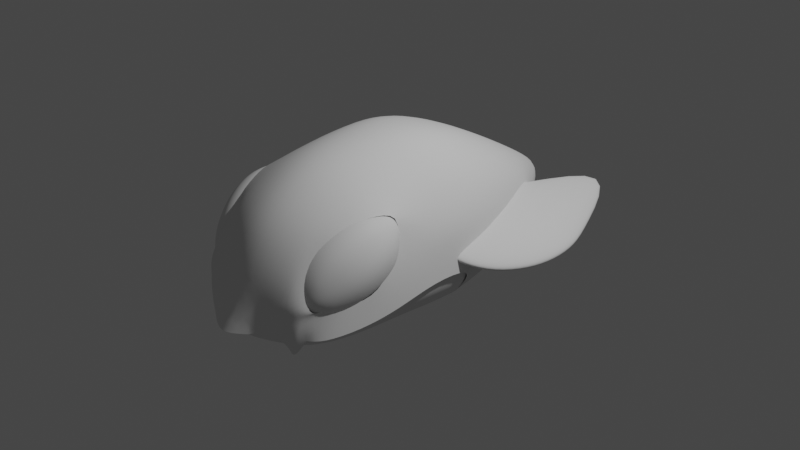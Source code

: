 # Source: the_mystic_rescue_enemy01.blend  (saved by Blender 2.93.21; exported with 4.5.12 LTS)
import bpy
from mathutils import Matrix  # noqa: F401  (used for matrix-valued properties, if any)

bpy.ops.wm.read_factory_settings(use_empty=True)
scene = bpy.context.scene
scene.name = 'Scene'

# ---- collections
col_collection = bpy.data.collections.new('Collection'); scene.collection.children.link(col_collection)

# ---- world
world_world = bpy.data.worlds.new('World'); scene.world = world_world
world_world.use_nodes = True; world_world.node_tree.nodes.clear()
_N = world_world.node_tree.nodes; _L = world_world.node_tree.links
n0 = _N.new('ShaderNodeOutputWorld'); n0.name = 'World Output'; n0.location = (300, 300)
n1 = _N.new('ShaderNodeBackground'); n1.name = 'Background'; n1.location = (10, 300)
n1.inputs[0].default_value = (0.05088, 0.05088, 0.05088, 1.0)
_L.new(n1.outputs[0], n0.inputs[0])
n0.is_active_output = True
world_world.color = (0.05088, 0.05088, 0.05088)
world_world.use_sun_shadow = False
world_world.sun_shadow_jitter_overblur = 0.0

# ---- cameras
cam_camera = bpy.data.cameras.new('Camera')
cam_camera.clip_end = 100.0
cam_camera.ortho_scale = 7.314

# ---- lights
light_light = bpy.data.lights.new('Light', 'POINT')
light_light.transmission_factor = 0.0
light_light.energy = 1000.0
light_light.shadow_soft_size = 0.1
light_light.shadow_maximum_resolution = 0.006
light_light.use_absolute_resolution = True

# ---- meshes
me_roundcube = bpy.data.meshes.new('Roundcube')
me_roundcube.from_pydata([(0.0, 0.9771, -0.5793), (-0.2887, 0.9753, -0.5578), (0.0, 1.61, -0.3264), (-0.3385, 1.561, -0.3157), (0.0, 2.167, -0.07352), (-0.3536, 1.723, -0.07352), (0.0, 1.61, 0.3536), (-0.3385, 1.561, 0.3385), (-0.5774, 0.8315, -0.5058), (-0.677, 0.349, -0.5771), (-0.7071, 0.0, -0.6272), (-0.5026, -1.873, 0.132), (-0.677, 1.062, -0.3263), (-0.878, 0.3972, -0.3619), (-0.9354, 0.0, -0.355), (0.0, -1.978, 0.2397), (-0.7071, 1.116, -0.1429), (-0.9354, 0.3879, -0.1429), (-1.0, 0.0, -0.1707), (-0.6526, -1.87, -0.01939), (-0.677, 1.062, 0.3388), (-0.878, 0.3972, 0.3387), (-0.9354, 0.0, 0.3567), (-0.7005, -1.788, -0.3583), (-0.8202, -1.699, -0.3595), (-0.6928, -1.82, -0.09849), (0.0, -1.814, 0.5442), (-0.4548, -1.647, 0.5237), (-0.6348, -1.578, 0.4295), (-0.6807, -1.333, 0.599), (-0.3862, -1.352, 0.7688), (0.0, -1.519, 0.8071), (-0.9467, -1.358, -0.3128), (-1.0, -0.9553, -0.2465), (0.0, -1.138, 1.002), (-0.3536, -0.9713, 0.956), (0.0, 0.0, -0.7888), (-0.3536, 0.0, -0.7426), (0.0, 0.3879, -0.7426), (-0.3385, 0.3972, -0.7016), (0.0, 0.9771, 0.7071), (-0.2887, 0.9753, 0.677), (-0.5774, 0.8315, 0.5774), (0.0, 0.3879, 0.9835), (-0.3385, 0.3972, 0.9513), (-0.677, 0.349, 0.7218), (0.0, -0.1666, 1.109), (-0.3536, 0.0, 1.06), (-0.7071, 0.0, 0.7764), (-0.7991, -1.015, 0.6691), (-0.7071, -0.4594, 0.7607), (-0.3536, -0.4594, 1.045), (0.0, -0.626, 1.093), (-0.9354, -0.4594, 0.3484), (-1.0, -0.4594, -0.1365), (-0.5938, -1.873, 0.07315), (0.0, -2.242, -0.393), (-0.2155, -2.119, -0.364), (0.0, 2.155, 0.09196), (-0.6921, 1.089, 0.09422), (-0.9677, 0.0, 0.1088), (-0.9285, -1.281, -0.0746), (-0.81, -1.605, -0.06013), (-0.9744, -1.026, 0.102), (-0.9677, -0.4594, 0.1042), (-0.346, 1.719, 0.08443), (-0.9067, 0.3925, 0.1191), (-0.661, -1.84, -0.1823), (-0.8486, -0.7339, 0.5958), (0.0, -0.01066, -0.7961), (0.0, -0.01066, -0.7961), (-0.7005, -1.788, -0.3583), (-0.7005, -1.788, -0.3583), (-0.2873, -2.078, -0.3543), (-0.775, -1.667, -0.07759), (-0.6586, -1.849, -0.1354), (-0.5946, -1.903, -0.3473), (-0.5946, -1.903, -0.3473), (-0.7919, -1.637, -0.06913), (-0.6597, -1.845, -0.1582), (-0.6421, -1.872, -0.3565), (-0.5848, -1.874, -0.5943), (-0.2873, -2.078, -0.3543), (-0.2873, -2.078, -0.3543), (-0.3004, -2.063, -0.3234), (-0.2772, -2.013, -0.151), (-0.3775, -1.985, -0.1465), (-0.4173, -1.983, -0.1809), (-0.4255, -1.981, -0.274), (-0.3004, -2.063, -0.3234)], [(23, 71)], [(0, 1, 3, 2), (1, 8, 12, 3), (2, 3, 5, 4), (3, 12, 16, 5), (58, 65, 7, 6), (65, 59, 20, 7), (6, 7, 41, 40), (7, 20, 42, 41), (8, 9, 13, 12), (9, 10, 14, 13), (12, 13, 17, 16), (13, 14, 18, 17), (27, 28, 55, 11), (28, 25, 19, 55), (59, 66, 21, 20), (66, 60, 22, 21), (62, 24, 23, 67), (26, 27, 11, 15), (20, 21, 45, 42), (21, 22, 48, 45), (30, 29, 28, 27), (61, 32, 24, 62), (31, 30, 27, 26), (35, 49, 29, 30), (63, 33, 32, 61), (34, 35, 30, 31), (52, 51, 35, 34), (51, 50, 49, 35), (64, 54, 33, 63), (36, 37, 39, 38), (37, 10, 9, 39), (38, 39, 1, 0), (39, 9, 8, 1), (40, 41, 44, 43), (41, 42, 45, 44), (43, 44, 47, 46), (44, 45, 48, 47), (60, 18, 54, 64), (47, 48, 50, 51), (48, 22, 53, 50), (46, 47, 51, 52), (79, 67, 23, 80), (15, 11, 86, 85), (15, 85, 84, 82, 57, 56), (89, 88, 76, 77, 73, 83), (22, 60, 64, 53), (78, 62, 67, 79), (17, 18, 60, 66), (16, 17, 66, 59), (5, 16, 59, 65), (4, 5, 65, 58), (68, 53, 64, 63), (49, 50, 53, 68), (80, 23, 72, 81), (25, 74, 75, 19), (55, 19, 87, 86, 11), (76, 80, 81, 77), (74, 78, 79, 75), (75, 79, 80, 76), (84, 85, 86, 87, 88, 89), (19, 75, 76, 88, 87)])
me_roundcube.polygons.foreach_set('use_smooth', [True] * 61)
me_roundcube.use_remesh_fix_poles = True
me_roundcube.use_remesh_preserve_attributes = False
me_roundcube.update()
me_roundcube_001 = bpy.data.meshes.new('Roundcube.001')
me_roundcube_001.from_pydata([(-0.654, -1.095, -0.5838), (-0.6332, -1.465, -0.553), (-0.8981, -1.079, -0.3878), (-0.8039, -1.461, -0.4329), (-0.9673, -1.072, -0.2256), (-0.8669, -1.484, -0.3069), (-0.5774, -1.71, -0.5239), (-0.2887, -1.807, -0.5681), (0.0, -1.836, -0.6168), (-0.6079, -1.788, -0.3998), (-0.285, -1.973, -0.4233), (0.0, -2.073, -0.4662), (-0.638, -1.825, -0.3105), (-0.3, -2.039, -0.3127), (0.0, -2.146, -0.3138), (0.0, -1.477, -0.732), (-0.3308, -1.464, -0.6713), (0.0, -1.123, -0.7562), (-0.3458, -1.124, -0.6926), (-0.654, -0.7542, -0.5915), (-0.9174, -0.729, -0.3933), (-0.9866, -0.7161, -0.1524), (0.0, -0.7624, -0.7709), (-0.3427, -0.764, -0.7243), (-0.654, -0.7542, -0.5915), (-0.9174, -0.729, -0.3933), (-0.9866, -0.7161, -0.1524), (0.0, -0.7624, -0.7709), (-0.3427, -0.764, -0.7243), (-0.654, -0.7542, -0.5915), (-0.9174, -0.729, -0.3933), (-0.9866, -0.7161, -0.1524), (0.0, -0.7624, -0.7709), (-0.3427, -0.764, -0.7243), (-0.6808, -0.2962, -0.6293), (-0.9174, -0.2617, -0.4025), (-0.9866, -0.2581, -0.09689), (0.0, -0.3044, -0.7894), (-0.3427, -0.3059, -0.7428), (-0.6808, 0.01381, -0.6339), (-0.9096, 0.01884, -0.4071), (-0.9789, 0.003953, -0.1246), (0.0, 0.0003731, -0.7933), (-0.3427, 0.002156, -0.7481)], [], [(0, 1, 3, 2), (1, 6, 9, 3), (2, 3, 5, 4), (3, 9, 12, 5), (6, 7, 10, 9), (7, 8, 11, 10), (9, 10, 13, 12), (10, 11, 14, 13), (8, 7, 16, 15), (7, 6, 1, 16), (15, 16, 18, 17), (16, 1, 0, 18), (2, 4, 21, 20), (0, 2, 20, 19), (17, 18, 23, 22), (18, 0, 19, 23), (27, 28, 33, 32), (24, 25, 30, 29), (24, 28, 33, 29), (25, 26, 31, 30), (23, 19, 34, 38), (20, 21, 36, 35), (22, 23, 38, 37), (19, 20, 35, 34), (38, 34, 39, 43), (35, 36, 41, 40), (37, 38, 43, 42), (34, 35, 40, 39)])
me_roundcube_001.polygons.foreach_set('use_smooth', [1, 1, 1, 1, 1, 1, 1, 1, 1, 1, 1, 1, 1, 1, 1, 1, 0, 0, 0, 0, 1, 1, 1, 1, 1, 1, 1, 1])
me_roundcube_001.materials.append(None)
me_roundcube_001.use_remesh_fix_poles = True
me_roundcube_001.use_remesh_preserve_attributes = False
me_roundcube_001.update()
me_roundcube_002 = bpy.data.meshes.new('Roundcube.002')
me_roundcube_002.from_pydata([(0.6381, 0.5339, -0.7849), (0.3495, 0.6336, -0.8846), (0.06078, 0.6637, -0.9147), (-0.2279, 0.6336, -0.8846), (0.7501, 0.6303, -0.4296), (0.4115, 0.8313, -0.4793), (0.05669, 0.951, -0.4486), (-0.2655, 0.8313, -0.4793), (0.7802, 0.6604, -0.1409), (0.4102, 0.951, -0.09504), (0.05669, 1.016, -0.09504), (-0.2969, 0.951, -0.09504), (0.7501, 0.6303, 0.1478), (0.3952, 0.8935, 0.2435), (0.05669, 0.951, 0.2585), (-0.2818, 0.8935, 0.2435), (-0.5166, 0.5339, -0.7849), (-0.6162, 0.2452, -0.8846), (-0.6463, -0.04343, -0.9147), (-0.6162, -0.3321, -0.8846), (-0.6039, 0.6303, -0.4296), (-0.8172, 0.2951, -0.5461), (-0.8746, -0.04343, -0.5611), (-0.8172, -0.3819, -0.5461), (-0.634, 0.6604, -0.1409), (-0.8624, 0.3068, -0.1409), (-0.9269, -0.04675, -0.1409), (-0.8624, -0.4003, -0.1409), (-0.6039, 0.6303, 0.1478), (-0.8049, 0.2918, 0.1976), (-0.8624, -0.04675, 0.2127), (-0.8049, -0.3852, 0.1976), (-0.5166, -0.6208, -0.7849), (-0.2279, -0.7204, -0.8846), (0.06078, -0.7505, -0.9147), (0.3495, -0.7204, -0.8846), (-0.6162, -0.7204, -0.4963), (-0.2654, -0.9248, -0.4794), (0.09966, -1.044, -0.4776), (0.4382, -0.9868, -0.4626), (-0.6346, -0.7537, -0.1439), (-0.2539, -1.044, -0.1241), (0.09966, -1.109, -0.1241), (0.4532, -1.044, -0.1241), (-0.6039, -0.7238, 0.1478), (-0.2388, -0.9868, 0.2144), (0.09966, -1.044, 0.2295), (0.4382, -0.9868, 0.2144), (0.6381, -0.6208, -0.7849), (0.7378, -0.3321, -0.8846), (0.7679, -0.04343, -0.9147), (0.7378, 0.2452, -0.8846), (0.7767, -0.7858, -0.4128), (0.951, -0.3852, -0.4794), (1.008, -0.04675, -0.4944), (0.951, 0.2918, -0.4794), (0.8068, -0.8159, -0.1241), (1.008, -0.4003, -0.1409), (1.073, -0.04675, -0.1409), (1.008, 0.3068, -0.1409), (0.7767, -0.7858, 0.1646), (0.951, -0.3852, 0.1976), (1.008, -0.04675, 0.2127), (0.951, 0.2918, 0.1976), (0.3993, -0.3819, -1.086), (0.06078, -0.397, -1.143), (-0.2777, -0.3819, -1.086), (0.4143, -0.04343, -1.143), (0.06078, -0.04343, -1.208), (-0.2928, -0.04343, -1.143), (0.3993, 0.2951, -1.086), (0.06078, 0.3101, -1.143), (-0.2777, 0.2951, -1.086), (0.6586, 0.5396, 0.5071), (0.3699, 0.6393, 0.6068), (0.08124, 0.6694, 0.6369), (-0.2074, 0.6393, 0.6068), (-0.5043, 0.5306, 0.4366), (0.7582, 0.2509, 0.6068), (0.4197, 0.3008, 0.8077), (0.08124, 0.3158, 0.8652), (-0.2573, 0.3008, 0.8077), (-0.6039, 0.2419, 0.5361), (0.7883, -0.03773, 0.6369), (0.4348, -0.03773, 0.8652), (0.08124, -0.03773, 0.9297), (-0.2723, -0.03773, 0.8652), (-0.634, -0.04675, 0.5662), (0.7582, -0.3264, 0.6068), (0.4197, -0.3762, 0.8077), (0.08124, -0.3913, 0.8652), (-0.2573, -0.3762, 0.8077), (-0.6039, -0.3354, 0.5361), (0.6586, -0.6151, 0.5071), (0.3699, -0.7147, 0.6068), (0.08124, -0.7448, 0.6369), (-0.2074, -0.7147, 0.6068), (-0.5043, -0.6241, 0.4366)], [], [(0, 1, 5, 4), (1, 2, 6, 5), (2, 3, 7, 6), (3, 16, 20, 7), (4, 5, 9, 8), (5, 6, 10, 9), (6, 7, 11, 10), (7, 20, 24, 11), (8, 9, 13, 12), (9, 10, 14, 13), (10, 11, 15, 14), (11, 24, 28, 15), (12, 13, 74, 73), (13, 14, 75, 74), (14, 15, 76, 75), (15, 28, 77, 76), (16, 17, 21, 20), (17, 18, 22, 21), (18, 19, 23, 22), (19, 32, 36, 23), (20, 21, 25, 24), (21, 22, 26, 25), (22, 23, 27, 26), (23, 36, 40, 27), (24, 25, 29, 28), (25, 26, 30, 29), (26, 27, 31, 30), (27, 40, 44, 31), (28, 29, 82, 77), (29, 30, 87, 82), (30, 31, 92, 87), (31, 44, 97, 92), (32, 33, 37, 36), (33, 34, 38, 37), (34, 35, 39, 38), (35, 48, 52, 39), (36, 37, 41, 40), (37, 38, 42, 41), (38, 39, 43, 42), (39, 52, 56, 43), (40, 41, 45, 44), (41, 42, 46, 45), (42, 43, 47, 46), (43, 56, 60, 47), (44, 45, 96, 97), (45, 46, 95, 96), (46, 47, 94, 95), (47, 60, 93, 94), (48, 49, 53, 52), (49, 50, 54, 53), (50, 51, 55, 54), (51, 0, 4, 55), (52, 53, 57, 56), (53, 54, 58, 57), (54, 55, 59, 58), (55, 4, 8, 59), (56, 57, 61, 60), (57, 58, 62, 61), (58, 59, 63, 62), (59, 8, 12, 63), (60, 61, 88, 93), (61, 62, 83, 88), (62, 63, 78, 83), (63, 12, 73, 78), (48, 35, 64, 49), (35, 34, 65, 64), (34, 33, 66, 65), (33, 32, 19, 66), (49, 64, 67, 50), (64, 65, 68, 67), (65, 66, 69, 68), (66, 19, 18, 69), (50, 67, 70, 51), (67, 68, 71, 70), (68, 69, 72, 71), (69, 18, 17, 72), (51, 70, 1, 0), (70, 71, 2, 1), (71, 72, 3, 2), (72, 17, 16, 3), (73, 74, 79, 78), (74, 75, 80, 79), (75, 76, 81, 80), (76, 77, 82, 81), (78, 79, 84, 83), (79, 80, 85, 84), (80, 81, 86, 85), (81, 82, 87, 86), (83, 84, 89, 88), (84, 85, 90, 89), (85, 86, 91, 90), (86, 87, 92, 91), (88, 89, 94, 93), (89, 90, 95, 94), (90, 91, 96, 95), (91, 92, 97, 96)])
me_roundcube_002.polygons.foreach_set('use_smooth', [True] * 96)
me_roundcube_002.use_remesh_fix_poles = True
me_roundcube_002.use_remesh_preserve_attributes = False
me_roundcube_002.update()
me_roundcube_003 = bpy.data.meshes.new('Roundcube.003')
me_roundcube_003.from_pydata([(0.3933, 0.8183, -0.5774), (0.1046, 0.918, -0.677), (-0.4709, 0.3912, -0.7071), (0.677, 0.677, -0.2887), (-0.1189, 1.737, -0.3385), (-0.5437, 0.5445, -0.3536), (0.7071, 0.7071, 0.0), (-0.1038, 1.794, 0.0), (-0.5437, 0.6091, 0.0), (0.677, 0.677, 0.2887), (-0.1189, 1.737, 0.3385), (-0.5437, 0.5445, 0.3536), (0.0, -0.7071, -0.7071), (0.2887, -0.677, -0.677), (0.0, -0.9354, -0.3536), (0.3385, -0.878, -0.3385), (0.0, -1.0, 0.0), (0.3536, -0.9354, 0.0), (0.0, -0.9354, 0.3536), (0.3385, -0.878, 0.3385), (0.5774, -0.5774, -0.5774), (0.677, -0.2887, -0.677), (0.7071, 0.0, -0.7071), (0.677, 0.2887, -0.677), (0.677, -0.677, -0.2887), (0.878, -0.3385, -0.3385), (0.9354, 0.0, -0.3536), (0.878, 0.3385, -0.3385), (0.7071, -0.7071, 0.0), (0.9354, -0.3536, 0.0), (1.0, 0.0, 0.0), (0.9354, 0.3536, 0.0), (0.677, -0.677, 0.2887), (0.878, -0.3385, 0.3385), (0.9354, 0.0, 0.3536), (0.878, 0.3385, 0.3385), (0.3385, -0.3385, -0.878), (-0.05994, -0.3455, -0.9354), (0.3536, 0.0, -0.9354), (-0.1969, 0.005355, -1.0), (0.3385, 0.3385, -0.878), (-0.3939, 0.3027, -0.9354), (0.3933, 0.8183, 0.5774), (0.1046, 0.918, 0.677), (-0.4709, 0.3912, 0.7071), (0.677, 0.2887, 0.677), (0.3385, 0.3385, 0.878), (-0.3939, 0.3027, 0.9354), (0.7071, 0.0, 0.7071), (0.3536, 0.0, 0.9354), (-0.1969, 0.005355, 1.0), (0.677, -0.2887, 0.677), (0.3385, -0.3385, 0.878), (-0.05994, -0.3455, 0.9354), (0.5774, -0.5774, 0.5774), (0.2887, -0.677, 0.677), (0.0, -0.7071, 0.7071)], [], [(0, 1, 4, 3), (1, 2, 5, 4), (3, 4, 7, 6), (4, 5, 8, 7), (6, 7, 10, 9), (7, 8, 11, 10), (9, 10, 43, 42), (10, 11, 44, 43), (12, 13, 15, 14), (13, 20, 24, 15), (14, 15, 17, 16), (15, 24, 28, 17), (16, 17, 19, 18), (17, 28, 32, 19), (18, 19, 55, 56), (19, 32, 54, 55), (20, 21, 25, 24), (21, 22, 26, 25), (22, 23, 27, 26), (23, 0, 3, 27), (24, 25, 29, 28), (25, 26, 30, 29), (26, 27, 31, 30), (27, 3, 6, 31), (28, 29, 33, 32), (29, 30, 34, 33), (30, 31, 35, 34), (31, 6, 9, 35), (32, 33, 51, 54), (33, 34, 48, 51), (34, 35, 45, 48), (35, 9, 42, 45), (20, 13, 36, 21), (13, 12, 37, 36), (21, 36, 38, 22), (36, 37, 39, 38), (22, 38, 40, 23), (38, 39, 41, 40), (23, 40, 1, 0), (40, 41, 2, 1), (42, 43, 46, 45), (43, 44, 47, 46), (45, 46, 49, 48), (46, 47, 50, 49), (48, 49, 52, 51), (49, 50, 53, 52), (51, 52, 55, 54), (52, 53, 56, 55)])
me_roundcube_003.polygons.foreach_set('use_smooth', [True] * 48)
_ca = me_roundcube_003.color_attributes.new('Col', 'BYTE_COLOR', 'CORNER')
_ca.data.foreach_set('color', [1.0, 1.0, 1.0, 1.0, 1.0, 1.0, 1.0, 1.0, 1.0, 1.0, 1.0, 1.0, 1.0, 1.0, 1.0, 1.0, 1.0, 1.0, 1.0, 1.0, 1.0, 1.0, 1.0, 1.0, 1.0, 1.0, 1.0, 1.0, 1.0, 1.0, 1.0, 1.0, 1.0, 1.0, 1.0, 1.0, 1.0, 1.0, 1.0, 1.0, 1.0, 1.0, 1.0, 1.0, 1.0, 1.0, 1.0, 1.0, 1.0, 1.0, 1.0, 1.0, 1.0, 1.0, 1.0, 1.0, 1.0, 1.0, 1.0, 1.0, 1.0, 1.0, 1.0, 1.0, 1.0, 1.0, 1.0, 1.0, 1.0, 1.0, 1.0, 1.0, 1.0, 1.0, 1.0, 1.0, 1.0, 1.0, 1.0, 1.0, 1.0, 1.0, 1.0, 1.0, 1.0, 1.0, 1.0, 1.0, 1.0, 1.0, 1.0, 1.0, 1.0, 1.0, 1.0, 1.0, 1.0, 1.0, 1.0, 1.0, 1.0, 1.0, 1.0, 1.0, 1.0, 1.0, 1.0, 1.0, 1.0, 1.0, 1.0, 1.0, 1.0, 1.0, 1.0, 1.0, 1.0, 1.0, 1.0, 1.0, 1.0, 1.0, 1.0, 1.0, 1.0, 1.0, 1.0, 1.0, 1.0, 1.0, 1.0, 1.0, 1.0, 1.0, 1.0, 1.0, 1.0, 1.0, 1.0, 1.0, 1.0, 1.0, 1.0, 1.0, 1.0, 1.0, 1.0, 1.0, 1.0, 1.0, 1.0, 1.0, 1.0, 1.0, 1.0, 1.0, 1.0, 1.0, 1.0, 1.0, 1.0, 1.0, 1.0, 1.0, 1.0, 1.0, 1.0, 1.0, 1.0, 1.0, 1.0, 1.0, 1.0, 1.0, 1.0, 1.0, 1.0, 1.0, 1.0, 1.0, 1.0, 1.0, 1.0, 1.0, 1.0, 1.0, 1.0, 1.0, 1.0, 1.0, 1.0, 1.0, 1.0, 1.0, 1.0, 1.0, 1.0, 1.0, 1.0, 1.0, 1.0, 1.0, 1.0, 1.0, 1.0, 1.0, 1.0, 1.0, 1.0, 1.0, 1.0, 1.0, 1.0, 1.0, 1.0, 1.0, 1.0, 1.0, 1.0, 1.0, 1.0, 1.0, 1.0, 1.0, 1.0, 1.0, 1.0, 1.0, 1.0, 1.0, 1.0, 1.0, 1.0, 1.0, 1.0, 1.0, 1.0, 1.0, 1.0, 1.0, 1.0, 1.0, 1.0, 1.0, 1.0, 1.0, 1.0, 1.0, 1.0, 1.0, 1.0, 1.0, 1.0, 1.0, 1.0, 1.0, 1.0, 1.0, 1.0, 1.0, 1.0, 1.0, 1.0, 1.0, 1.0, 1.0, 1.0, 1.0, 1.0, 1.0, 1.0, 1.0, 1.0, 1.0, 1.0, 1.0, 1.0, 1.0, 1.0, 1.0, 1.0, 1.0, 1.0, 1.0, 1.0, 1.0, 1.0, 1.0, 1.0, 1.0, 1.0, 1.0, 1.0, 1.0, 1.0, 1.0, 1.0, 1.0, 1.0, 1.0, 1.0, 1.0, 1.0, 1.0, 1.0, 1.0, 1.0, 1.0, 1.0, 1.0, 1.0, 1.0, 1.0, 1.0, 1.0, 1.0, 1.0, 1.0, 1.0, 1.0, 1.0, 1.0, 1.0, 1.0, 1.0, 1.0, 1.0, 1.0, 1.0, 1.0, 1.0, 1.0, 1.0, 1.0, 1.0, 1.0, 1.0, 1.0, 1.0, 1.0, 1.0, 1.0, 1.0, 1.0, 1.0, 1.0, 1.0, 1.0, 1.0, 1.0, 1.0, 1.0, 1.0, 1.0, 1.0, 1.0, 1.0, 1.0, 1.0, 1.0, 1.0, 1.0, 1.0, 1.0, 1.0, 1.0, 1.0, 1.0, 1.0, 1.0, 1.0, 1.0, 1.0, 1.0, 1.0, 1.0, 1.0, 1.0, 1.0, 1.0, 1.0, 1.0, 1.0, 1.0, 1.0, 1.0, 1.0, 1.0, 1.0, 1.0, 1.0, 1.0, 1.0, 1.0, 1.0, 1.0, 1.0, 1.0, 1.0, 1.0, 1.0, 1.0, 1.0, 1.0, 1.0, 1.0, 1.0, 1.0, 1.0, 1.0, 1.0, 1.0, 1.0, 1.0, 1.0, 1.0, 1.0, 1.0, 1.0, 1.0, 1.0, 1.0, 1.0, 1.0, 1.0, 1.0, 1.0, 1.0, 1.0, 1.0, 1.0, 1.0, 1.0, 1.0, 1.0, 1.0, 1.0, 1.0, 1.0, 1.0, 1.0, 1.0, 1.0, 1.0, 1.0, 1.0, 1.0, 1.0, 1.0, 1.0, 1.0, 1.0, 1.0, 1.0, 1.0, 1.0, 1.0, 1.0, 1.0, 1.0, 1.0, 1.0, 1.0, 1.0, 1.0, 1.0, 1.0, 1.0, 1.0, 1.0, 1.0, 1.0, 1.0, 1.0, 1.0, 1.0, 1.0, 1.0, 1.0, 1.0, 1.0, 1.0, 1.0, 1.0, 1.0, 1.0, 1.0, 1.0, 1.0, 1.0, 1.0, 1.0, 1.0, 1.0, 1.0, 1.0, 1.0, 1.0, 1.0, 1.0, 1.0, 1.0, 1.0, 1.0, 1.0, 1.0, 1.0, 1.0, 1.0, 1.0, 1.0, 1.0, 1.0, 1.0, 1.0, 1.0, 1.0, 1.0, 1.0, 1.0, 1.0, 1.0, 1.0, 1.0, 1.0, 1.0, 1.0, 1.0, 1.0, 1.0, 1.0, 1.0, 1.0, 1.0, 1.0, 1.0, 1.0, 1.0, 1.0, 1.0, 1.0, 1.0, 1.0, 1.0, 1.0, 1.0, 1.0, 1.0, 1.0, 1.0, 1.0, 1.0, 1.0, 1.0, 1.0, 1.0, 1.0, 1.0, 1.0, 1.0, 1.0, 1.0, 1.0, 1.0, 1.0, 1.0, 1.0, 1.0, 1.0, 1.0, 1.0, 1.0, 1.0, 1.0, 1.0, 1.0, 1.0, 1.0, 1.0, 1.0, 1.0, 1.0, 1.0, 1.0, 1.0, 1.0, 1.0, 1.0, 1.0, 1.0, 1.0, 1.0, 1.0, 1.0, 1.0, 1.0, 1.0, 1.0, 1.0, 1.0, 1.0, 1.0, 1.0, 1.0, 1.0, 1.0, 1.0, 1.0, 1.0, 1.0, 1.0, 1.0, 1.0, 1.0, 1.0, 1.0, 1.0, 1.0, 1.0, 1.0, 1.0, 1.0, 1.0, 1.0, 1.0, 1.0, 1.0, 1.0, 1.0, 1.0, 1.0, 1.0, 1.0, 1.0, 1.0, 1.0, 1.0, 1.0, 1.0, 1.0, 1.0, 1.0, 1.0, 1.0, 1.0, 1.0, 1.0, 1.0, 1.0, 1.0, 1.0, 1.0, 1.0, 1.0, 1.0, 1.0, 1.0, 1.0, 1.0, 1.0, 1.0, 1.0, 1.0, 1.0, 1.0, 1.0, 1.0, 1.0, 1.0, 1.0, 1.0, 1.0, 1.0, 1.0, 1.0, 1.0, 1.0, 1.0, 1.0, 1.0, 1.0, 1.0, 1.0, 1.0, 1.0, 1.0, 1.0, 1.0, 1.0, 1.0, 1.0, 1.0, 1.0, 1.0, 1.0, 1.0, 1.0, 1.0, 1.0, 1.0, 1.0, 1.0, 1.0, 1.0, 1.0, 1.0, 1.0, 1.0, 1.0, 1.0, 1.0, 1.0, 1.0, 1.0, 1.0, 1.0, 1.0, 1.0, 1.0, 1.0, 1.0, 1.0, 1.0, 1.0, 1.0, 1.0, 1.0, 1.0, 1.0, 1.0, 1.0, 1.0, 1.0, 1.0, 1.0, 1.0, 1.0, 1.0, 1.0, 1.0, 1.0, 1.0, 1.0, 1.0, 1.0, 1.0, 1.0, 1.0, 1.0, 1.0, 1.0, 1.0, 1.0, 1.0, 1.0, 1.0, 1.0, 1.0, 1.0, 1.0, 1.0, 1.0, 1.0, 1.0, 1.0, 1.0, 1.0, 1.0])
me_roundcube_003.use_remesh_fix_poles = True
me_roundcube_003.use_remesh_preserve_attributes = False
me_roundcube_003.update()

# ---- objects
ob_light = bpy.data.objects.new('Light', light_light)
ob_camera = bpy.data.objects.new('Camera', cam_camera)
ob_roundcube = bpy.data.objects.new('Roundcube', me_roundcube)
ob_empty = bpy.data.objects.new('Empty', None)
ob_roundcube_001 = bpy.data.objects.new('Roundcube.001', me_roundcube_001)
ob_roundcube_002 = bpy.data.objects.new('Roundcube.002', me_roundcube_002)
ob_roundcube_003 = bpy.data.objects.new('Roundcube.003', me_roundcube_003)

# ---- transforms, parenting, visibility, modifiers, constraints
ob_light.location = (4.076, 1.005, 5.904)
ob_light.rotation_euler = (0.6503, 0.05522, 1.866)
ob_light.lock_rotations_4d = False
ob_light.empty_display_type = 'ARROWS'
ob_light.color = (0.0, 0.0, 0.0, 0.0)
ob_light.lineart.crease_threshold = 0.0
ob_camera.location = (7.359, -6.926, 4.958)
ob_camera.rotation_euler = (1.109, 0.0, 0.8149)
ob_camera.lock_rotations_4d = False
ob_camera.empty_display_type = 'ARROWS'
ob_camera.color = (0.0, 0.0, 0.0, 0.0)
ob_camera.display_type = 'WIRE'
ob_camera.lineart.crease_threshold = 0.0
ob_roundcube.location = (0.0, 0.0, 0.0)
ob_roundcube.color = (0.1746, 0.0, 0.4793, 1.0)
_m = ob_roundcube.modifiers.new('Mirror', 'MIRROR')
_m.use_clip = True
_m = ob_roundcube.modifiers.new('Subdivision', 'SUBSURF')
_m.levels = 2
ob_empty.location = (0.0, 0.0, 0.0)
ob_empty.rotation_euler = (1.571, -0.0, -0.0)
ob_empty.empty_display_type = 'IMAGE'
ob_empty.empty_display_size = 5.15
ob_empty.empty_image_offset = (-0.4862, 0.3771)
ob_roundcube_001.location = (0.0, 0.0, 0.0)
ob_roundcube_001.rotation_euler = (0.006008, -0.0, 0.0)
ob_roundcube_001.color = (0.1746, 0.0, 0.4793, 1.0)
_m = ob_roundcube_001.modifiers.new('Mirror', 'MIRROR')
_m.use_clip = True
_m = ob_roundcube_001.modifiers.new('Subdivision', 'SUBSURF')
_m.levels = 2
ob_roundcube_002.location = (0.6292, -1.26, 0.2495)
ob_roundcube_002.rotation_euler = (0.6105, -0.0, -0.2626)
ob_roundcube_002.scale = (0.3397, 0.5922, 0.3635)
ob_roundcube_002.color = (0.07619, 0.3916, 0.7305, 1.0)
_m = ob_roundcube_002.modifiers.new('Mirror', 'MIRROR')
_m.use_clip = True
_m.mirror_object = ob_roundcube
_m = ob_roundcube_002.modifiers.new('Subdivision', 'SUBSURF')
_m.levels = 2
ob_roundcube_003.location = (0.8413, 0.7616, 0.02228)
ob_roundcube_003.rotation_euler = (9.341e-09, 6.646, 5.096e-08)
ob_roundcube_003.scale = (0.6254, 1.0, 0.1319)
ob_roundcube_003.color = (0.1119, 0.117, 0.6172, 1.0)
_m = ob_roundcube_003.modifiers.new('Mirror', 'MIRROR')
_m.use_clip = True
_m.mirror_object = ob_roundcube
_m = ob_roundcube_003.modifiers.new('Subdivision', 'SUBSURF')
_m.levels = 2

# ---- collection membership
col_collection.objects.link(ob_light)
col_collection.objects.link(ob_camera)
col_collection.objects.link(ob_roundcube)
col_collection.objects.link(ob_empty)
col_collection.objects.link(ob_roundcube_001)
col_collection.objects.link(ob_roundcube_002)
col_collection.objects.link(ob_roundcube_003)

# ---- scene / render settings (as saved in the file)
scene.camera = ob_camera
scene.frame_start = 1; scene.frame_end = 40; scene.frame_set(1)
scene.render.engine = 'BLENDER_EEVEE_NEXT'
scene.cycles.use_denoising = False
scene.cycles.samples = 128
scene.cycles.sampling_pattern = 'TABULATED_SOBOL'
scene.cycles.use_adaptive_sampling = False
scene.cycles.use_light_tree = False
scene.view_settings.view_transform = 'Filmic'
bpy.context.view_layer.update()
